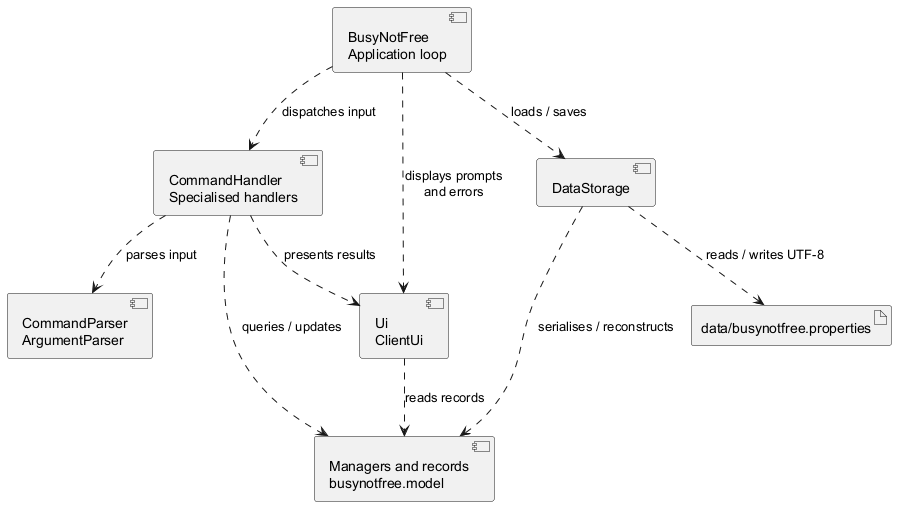

The diagram above was rendered by PlantUML. Its source (embedded in the PNG):
@startuml
' Selected dependencies between the existing classes, grouped by responsibility.
skinparam componentStyle uml2
skinparam shadowing false

component "BusyNotFree\nApplication loop" as App
component "CommandHandler\nSpecialised handlers" as Commands
component "CommandParser\nArgumentParser" as Parsers
component "Ui\nClientUi" as UI
component "Managers and records\nbusynotfree.model" as Model
component "DataStorage" as Storage
artifact "data/busynotfree.properties" as File

App ..> Commands : dispatches input
App ..> UI : displays prompts\nand errors
App ..> Storage : loads / saves
Commands ..> Parsers : parses input
Commands ..> Model : queries / updates
Commands ..> UI : presents results
UI ..> Model : reads records
Storage ..> Model : serialises / reconstructs
Storage ..> File : reads / writes UTF-8

@enduml